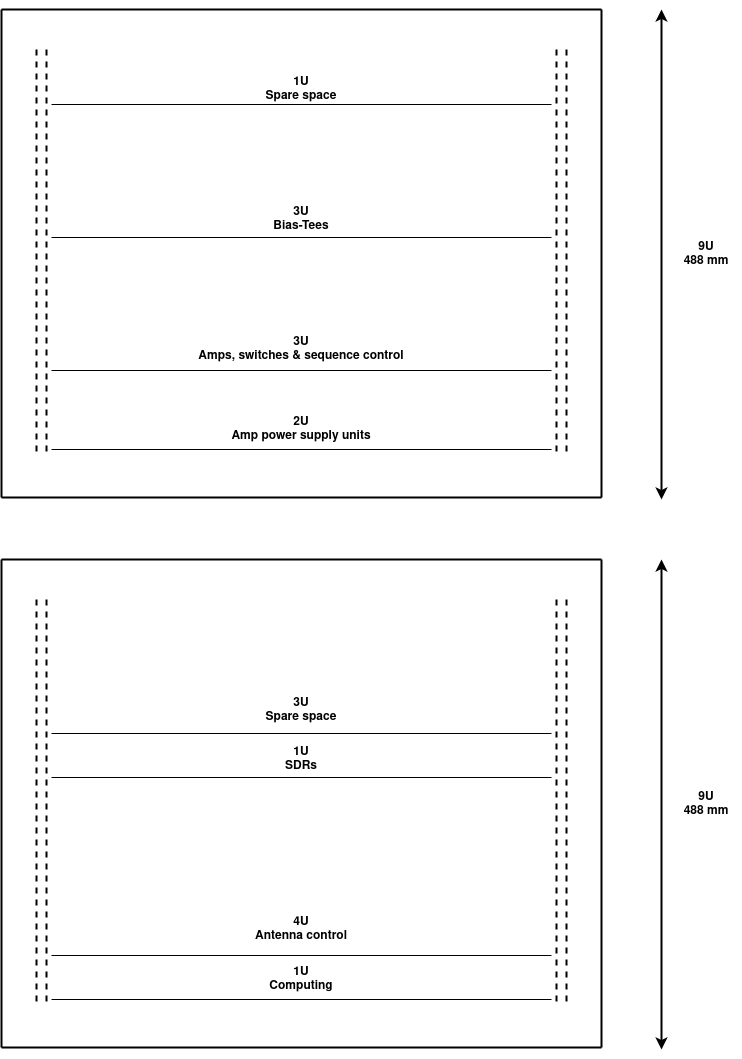

The diagram above was exported from draw.io. Its source (the exported page's mxGraphModel, read from the mxfile embedded in the PNG):
<mxGraphModel dx="1350" dy="804" grid="1" gridSize="10" guides="1" tooltips="1" connect="1" arrows="1" fold="1" page="1" pageScale="1" pageWidth="850" pageHeight="1100" math="0" shadow="0">
  <root>
    <mxCell id="0" />
    <mxCell id="1" parent="0" />
    <mxCell id="thqF70EmzegMDwS9odjr-2" value="" style="endArrow=none;html=1;strokeWidth=2;targetPerimeterSpacing=1;" edge="1" parent="1">
      <mxGeometry width="50" height="50" relative="1" as="geometry">
        <mxPoint x="10" y="10" as="sourcePoint" />
        <mxPoint x="10" y="498" as="targetPoint" />
      </mxGeometry>
    </mxCell>
    <mxCell id="thqF70EmzegMDwS9odjr-3" value="" style="endArrow=none;html=1;strokeWidth=2;" edge="1" parent="1">
      <mxGeometry width="50" height="50" relative="1" as="geometry">
        <mxPoint x="10" y="10" as="sourcePoint" />
        <mxPoint x="610" y="10" as="targetPoint" />
      </mxGeometry>
    </mxCell>
    <mxCell id="thqF70EmzegMDwS9odjr-4" value="" style="endArrow=none;html=1;strokeWidth=2;" edge="1" parent="1">
      <mxGeometry width="50" height="50" relative="1" as="geometry">
        <mxPoint x="10" y="498" as="sourcePoint" />
        <mxPoint x="610" y="498" as="targetPoint" />
      </mxGeometry>
    </mxCell>
    <mxCell id="thqF70EmzegMDwS9odjr-5" value="" style="endArrow=none;html=1;strokeWidth=2;targetPerimeterSpacing=1;" edge="1" parent="1">
      <mxGeometry width="50" height="50" relative="1" as="geometry">
        <mxPoint x="610" y="10" as="sourcePoint" />
        <mxPoint x="610" y="498" as="targetPoint" />
      </mxGeometry>
    </mxCell>
    <mxCell id="thqF70EmzegMDwS9odjr-6" value="" style="endArrow=none;dashed=1;html=1;strokeWidth=2;" edge="1" parent="1">
      <mxGeometry width="50" height="50" relative="1" as="geometry">
        <mxPoint x="55" y="50" as="sourcePoint" />
        <mxPoint x="55" y="458" as="targetPoint" />
      </mxGeometry>
    </mxCell>
    <mxCell id="thqF70EmzegMDwS9odjr-8" value="" style="endArrow=none;dashed=1;html=1;strokeWidth=2;" edge="1" parent="1">
      <mxGeometry width="50" height="50" relative="1" as="geometry">
        <mxPoint x="565" y="50" as="sourcePoint" />
        <mxPoint x="565" y="458" as="targetPoint" />
      </mxGeometry>
    </mxCell>
    <mxCell id="thqF70EmzegMDwS9odjr-9" value="" style="endArrow=none;dashed=1;html=1;strokeWidth=2;" edge="1" parent="1">
      <mxGeometry width="50" height="50" relative="1" as="geometry">
        <mxPoint x="45" y="50" as="sourcePoint" />
        <mxPoint x="45" y="458" as="targetPoint" />
      </mxGeometry>
    </mxCell>
    <mxCell id="thqF70EmzegMDwS9odjr-10" value="" style="endArrow=none;dashed=1;html=1;strokeWidth=2;" edge="1" parent="1">
      <mxGeometry width="50" height="50" relative="1" as="geometry">
        <mxPoint x="575" y="50" as="sourcePoint" />
        <mxPoint x="575" y="458" as="targetPoint" />
      </mxGeometry>
    </mxCell>
    <mxCell id="thqF70EmzegMDwS9odjr-11" value="" style="endArrow=none;html=1;strokeWidth=1;" edge="1" parent="1">
      <mxGeometry width="50" height="50" relative="1" as="geometry">
        <mxPoint x="60" y="450" as="sourcePoint" />
        <mxPoint x="560" y="450" as="targetPoint" />
      </mxGeometry>
    </mxCell>
    <mxCell id="thqF70EmzegMDwS9odjr-13" value="" style="endArrow=none;html=1;strokeWidth=1;" edge="1" parent="1">
      <mxGeometry width="50" height="50" relative="1" as="geometry">
        <mxPoint x="60" y="371" as="sourcePoint" />
        <mxPoint x="560" y="371" as="targetPoint" />
      </mxGeometry>
    </mxCell>
    <mxCell id="thqF70EmzegMDwS9odjr-16" value="" style="endArrow=none;html=1;strokeWidth=1;" edge="1" parent="1">
      <mxGeometry width="50" height="50" relative="1" as="geometry">
        <mxPoint x="60" y="238" as="sourcePoint" />
        <mxPoint x="560" y="238" as="targetPoint" />
      </mxGeometry>
    </mxCell>
    <mxCell id="thqF70EmzegMDwS9odjr-17" value="" style="endArrow=none;html=1;strokeWidth=1;" edge="1" parent="1">
      <mxGeometry width="50" height="50" relative="1" as="geometry">
        <mxPoint x="60" y="105" as="sourcePoint" />
        <mxPoint x="560" y="105" as="targetPoint" />
      </mxGeometry>
    </mxCell>
    <mxCell id="thqF70EmzegMDwS9odjr-18" value="" style="endArrow=none;html=1;strokeWidth=2;targetPerimeterSpacing=1;" edge="1" parent="1">
      <mxGeometry width="50" height="50" relative="1" as="geometry">
        <mxPoint x="10" y="560" as="sourcePoint" />
        <mxPoint x="10" y="1048" as="targetPoint" />
      </mxGeometry>
    </mxCell>
    <mxCell id="thqF70EmzegMDwS9odjr-19" value="" style="endArrow=none;html=1;strokeWidth=2;" edge="1" parent="1">
      <mxGeometry width="50" height="50" relative="1" as="geometry">
        <mxPoint x="10" y="560" as="sourcePoint" />
        <mxPoint x="610" y="560" as="targetPoint" />
      </mxGeometry>
    </mxCell>
    <mxCell id="thqF70EmzegMDwS9odjr-20" value="" style="endArrow=none;html=1;strokeWidth=2;" edge="1" parent="1">
      <mxGeometry width="50" height="50" relative="1" as="geometry">
        <mxPoint x="10" y="1048" as="sourcePoint" />
        <mxPoint x="610" y="1048" as="targetPoint" />
      </mxGeometry>
    </mxCell>
    <mxCell id="thqF70EmzegMDwS9odjr-21" value="" style="endArrow=none;html=1;strokeWidth=2;targetPerimeterSpacing=1;" edge="1" parent="1">
      <mxGeometry width="50" height="50" relative="1" as="geometry">
        <mxPoint x="610" y="560" as="sourcePoint" />
        <mxPoint x="610" y="1048" as="targetPoint" />
      </mxGeometry>
    </mxCell>
    <mxCell id="thqF70EmzegMDwS9odjr-22" value="" style="endArrow=none;dashed=1;html=1;strokeWidth=2;" edge="1" parent="1">
      <mxGeometry width="50" height="50" relative="1" as="geometry">
        <mxPoint x="55" y="600" as="sourcePoint" />
        <mxPoint x="55" y="1008" as="targetPoint" />
      </mxGeometry>
    </mxCell>
    <mxCell id="thqF70EmzegMDwS9odjr-23" value="" style="endArrow=none;dashed=1;html=1;strokeWidth=2;" edge="1" parent="1">
      <mxGeometry width="50" height="50" relative="1" as="geometry">
        <mxPoint x="565" y="600" as="sourcePoint" />
        <mxPoint x="565" y="1008" as="targetPoint" />
      </mxGeometry>
    </mxCell>
    <mxCell id="thqF70EmzegMDwS9odjr-24" value="" style="endArrow=none;dashed=1;html=1;strokeWidth=2;" edge="1" parent="1">
      <mxGeometry width="50" height="50" relative="1" as="geometry">
        <mxPoint x="45" y="600" as="sourcePoint" />
        <mxPoint x="45" y="1008" as="targetPoint" />
      </mxGeometry>
    </mxCell>
    <mxCell id="thqF70EmzegMDwS9odjr-25" value="" style="endArrow=none;dashed=1;html=1;strokeWidth=2;" edge="1" parent="1">
      <mxGeometry width="50" height="50" relative="1" as="geometry">
        <mxPoint x="575" y="600" as="sourcePoint" />
        <mxPoint x="575" y="1008" as="targetPoint" />
      </mxGeometry>
    </mxCell>
    <mxCell id="thqF70EmzegMDwS9odjr-26" value="" style="endArrow=none;html=1;strokeWidth=1;" edge="1" parent="1">
      <mxGeometry width="50" height="50" relative="1" as="geometry">
        <mxPoint x="60" y="1000" as="sourcePoint" />
        <mxPoint x="560" y="1000" as="targetPoint" />
      </mxGeometry>
    </mxCell>
    <mxCell id="thqF70EmzegMDwS9odjr-27" value="" style="endArrow=none;html=1;strokeWidth=1;" edge="1" parent="1">
      <mxGeometry width="50" height="50" relative="1" as="geometry">
        <mxPoint x="60" y="956" as="sourcePoint" />
        <mxPoint x="560" y="956" as="targetPoint" />
      </mxGeometry>
    </mxCell>
    <mxCell id="thqF70EmzegMDwS9odjr-28" value="" style="endArrow=none;html=1;strokeWidth=1;" edge="1" parent="1">
      <mxGeometry width="50" height="50" relative="1" as="geometry">
        <mxPoint x="60" y="778" as="sourcePoint" />
        <mxPoint x="560" y="778" as="targetPoint" />
      </mxGeometry>
    </mxCell>
    <mxCell id="thqF70EmzegMDwS9odjr-29" value="&lt;div&gt;3U&lt;/div&gt;&lt;div&gt;Bias-Tees&lt;br&gt;&lt;/div&gt;" style="text;html=1;strokeColor=none;fillColor=none;align=center;verticalAlign=middle;whiteSpace=wrap;rounded=0;fontStyle=1" vertex="1" parent="1">
      <mxGeometry x="180" y="210" width="260" height="20" as="geometry" />
    </mxCell>
    <mxCell id="thqF70EmzegMDwS9odjr-30" value="3U &lt;br&gt;Amps, switches &amp;amp; sequence control" style="text;html=1;strokeColor=none;fillColor=none;align=center;verticalAlign=middle;whiteSpace=wrap;rounded=0;fontStyle=1" vertex="1" parent="1">
      <mxGeometry x="180" y="340" width="260" height="20" as="geometry" />
    </mxCell>
    <mxCell id="thqF70EmzegMDwS9odjr-31" value="2U&lt;br&gt;Amp power supply units" style="text;html=1;strokeColor=none;fillColor=none;align=center;verticalAlign=middle;whiteSpace=wrap;rounded=0;fontStyle=1" vertex="1" parent="1">
      <mxGeometry x="180" y="420" width="260" height="20" as="geometry" />
    </mxCell>
    <mxCell id="thqF70EmzegMDwS9odjr-32" value="&lt;div&gt;1U&lt;/div&gt;&lt;div&gt;Spare space&lt;br&gt;&lt;/div&gt;" style="text;html=1;strokeColor=none;fillColor=none;align=center;verticalAlign=middle;whiteSpace=wrap;rounded=0;fontStyle=1" vertex="1" parent="1">
      <mxGeometry x="180" y="80" width="260" height="20" as="geometry" />
    </mxCell>
    <mxCell id="thqF70EmzegMDwS9odjr-33" value="1U&lt;br&gt;Computing" style="text;html=1;strokeColor=none;fillColor=none;align=center;verticalAlign=middle;whiteSpace=wrap;rounded=0;fontStyle=1" vertex="1" parent="1">
      <mxGeometry x="180" y="970" width="260" height="20" as="geometry" />
    </mxCell>
    <mxCell id="thqF70EmzegMDwS9odjr-34" value="4U&lt;br&gt;Antenna control" style="text;html=1;strokeColor=none;fillColor=none;align=center;verticalAlign=middle;whiteSpace=wrap;rounded=0;fontStyle=1" vertex="1" parent="1">
      <mxGeometry x="180" y="920" width="260" height="20" as="geometry" />
    </mxCell>
    <mxCell id="thqF70EmzegMDwS9odjr-35" value="1U&lt;br&gt;SDRs" style="text;html=1;strokeColor=none;fillColor=none;align=center;verticalAlign=middle;whiteSpace=wrap;rounded=0;fontStyle=1" vertex="1" parent="1">
      <mxGeometry x="180" y="750" width="260" height="20" as="geometry" />
    </mxCell>
    <mxCell id="thqF70EmzegMDwS9odjr-36" value="" style="endArrow=none;html=1;strokeWidth=1;" edge="1" parent="1">
      <mxGeometry width="50" height="50" relative="1" as="geometry">
        <mxPoint x="60" y="734" as="sourcePoint" />
        <mxPoint x="560" y="734" as="targetPoint" />
      </mxGeometry>
    </mxCell>
    <mxCell id="thqF70EmzegMDwS9odjr-37" value="&lt;div&gt;3U&lt;/div&gt;&lt;div&gt;Spare space&lt;br&gt;&lt;/div&gt;" style="text;html=1;strokeColor=none;fillColor=none;align=center;verticalAlign=middle;whiteSpace=wrap;rounded=0;fontStyle=1" vertex="1" parent="1">
      <mxGeometry x="180" y="701" width="260" height="20" as="geometry" />
    </mxCell>
    <mxCell id="thqF70EmzegMDwS9odjr-38" value="" style="endArrow=classic;startArrow=classic;html=1;strokeWidth=2;" edge="1" parent="1">
      <mxGeometry width="50" height="50" relative="1" as="geometry">
        <mxPoint x="670" y="1050" as="sourcePoint" />
        <mxPoint x="670" y="560" as="targetPoint" />
      </mxGeometry>
    </mxCell>
    <mxCell id="thqF70EmzegMDwS9odjr-39" value="&lt;div&gt;9U&lt;/div&gt;&lt;div&gt;488 mm&lt;br&gt;&lt;/div&gt;" style="text;html=1;strokeColor=none;fillColor=none;align=center;verticalAlign=middle;whiteSpace=wrap;rounded=0;fontStyle=1" vertex="1" parent="1">
      <mxGeometry x="680" y="790" width="70" height="30" as="geometry" />
    </mxCell>
    <mxCell id="thqF70EmzegMDwS9odjr-40" value="" style="endArrow=classic;startArrow=classic;html=1;strokeWidth=2;" edge="1" parent="1">
      <mxGeometry width="50" height="50" relative="1" as="geometry">
        <mxPoint x="670" y="500" as="sourcePoint" />
        <mxPoint x="670" y="10" as="targetPoint" />
      </mxGeometry>
    </mxCell>
    <mxCell id="thqF70EmzegMDwS9odjr-41" value="&lt;div&gt;9U&lt;/div&gt;&lt;div&gt;488 mm&lt;br&gt;&lt;/div&gt;" style="text;html=1;strokeColor=none;fillColor=none;align=center;verticalAlign=middle;whiteSpace=wrap;rounded=0;fontStyle=1" vertex="1" parent="1">
      <mxGeometry x="680" y="240" width="70" height="30" as="geometry" />
    </mxCell>
  </root>
</mxGraphModel>